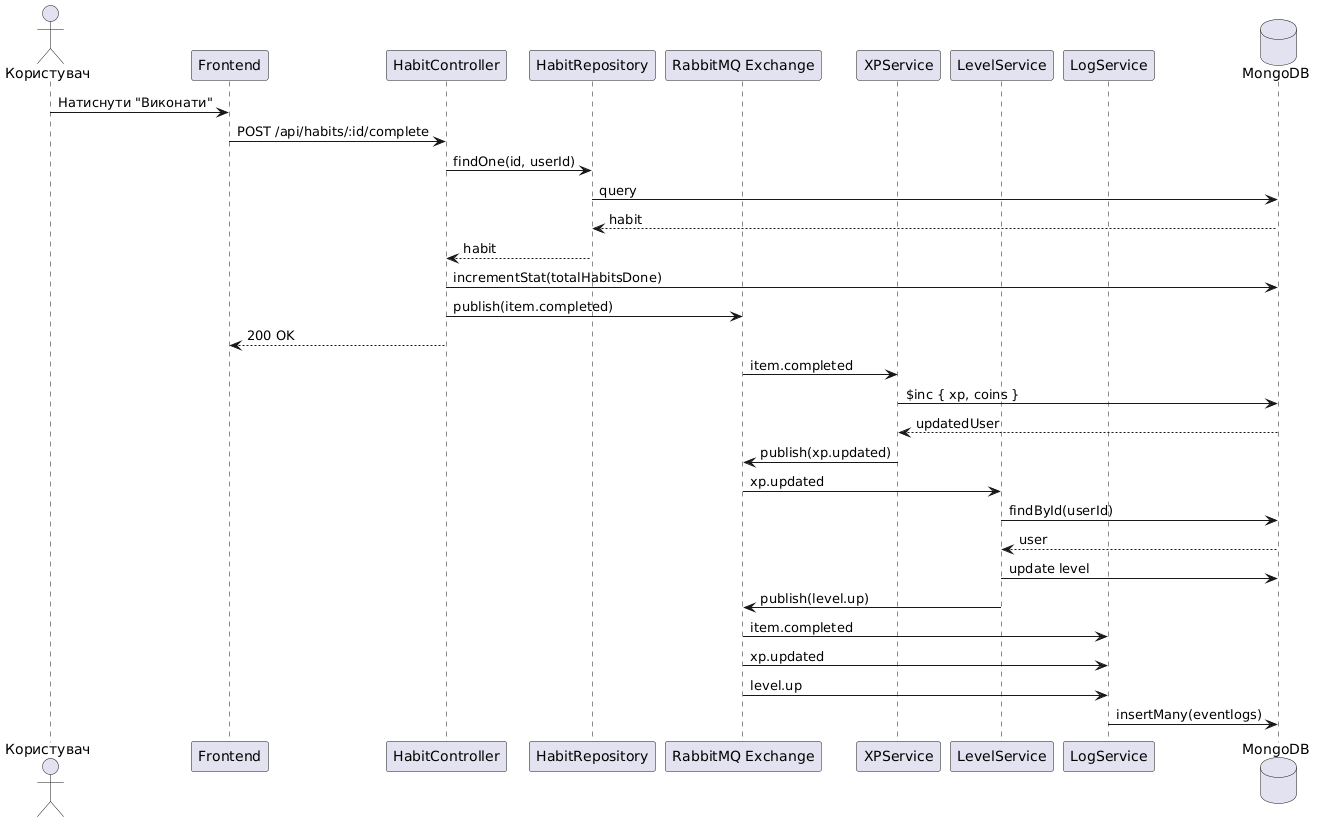

The diagram above was rendered by PlantUML. Its source (embedded in the PNG):
@startuml
actor Користувач
participant "Frontend" as FE
participant "HabitController" as HC
participant "HabitRepository" as HR
participant "RabbitMQ Exchange" as RMQ
participant "XPService" as XPS
participant "LevelService" as LS
participant "LogService" as LOG
database "MongoDB" as DB

Користувач -> FE : Натиснути "Виконати"
FE -> HC : POST /api/habits/:id/complete
HC -> HR : findOne(id, userId)
HR -> DB : query
DB --> HR : habit
HR --> HC : habit
HC -> DB : incrementStat(totalHabitsDone)
HC -> RMQ : publish(item.completed)
HC --> FE : 200 OK

RMQ -> XPS : item.completed
XPS -> DB : $inc { xp, coins }
DB --> XPS : updatedUser
XPS -> RMQ : publish(xp.updated)

RMQ -> LS : xp.updated
LS -> DB : findById(userId)
DB --> LS : user
LS -> DB : update level
LS -> RMQ : publish(level.up)

RMQ -> LOG : item.completed
RMQ -> LOG : xp.updated
RMQ -> LOG : level.up
LOG -> DB : insertMany(eventlogs)
@enduml